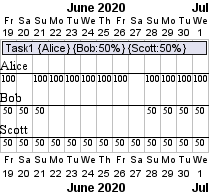

The diagram above was rendered by PlantUML. Its source (embedded in the PNG):
@startgantt
Project starts on 2020-06-19
[Task1] on {Alice} {Bob:50%} {Scott:50%} lasts 20 days
{Alice} is off on 2020-06-20
{Alice} is off on 2020-06-27
{Bob} is off on 2020-06-22 to 2020-06-27
@endgantt